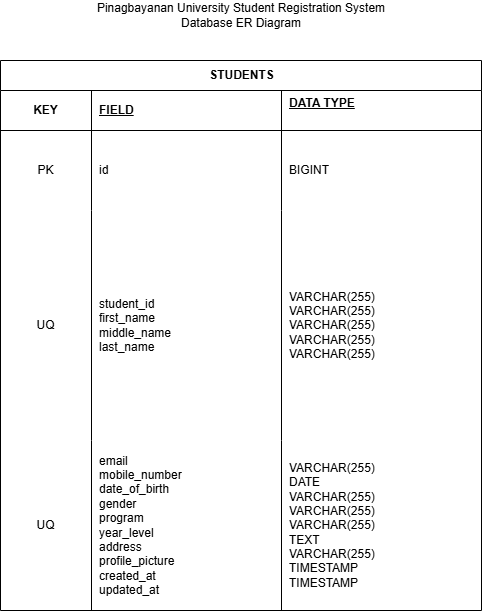

The diagram above was exported from draw.io. Its source (the exported page's mxGraphModel, read from the mxfile embedded in the PNG):
<mxGraphModel dx="1406" dy="826" grid="1" gridSize="10" guides="1" tooltips="1" connect="1" arrows="1" fold="1" page="1" pageScale="1" pageWidth="827" pageHeight="1169" math="0" shadow="0">
  <root>
    <mxCell id="0" />
    <mxCell id="1" parent="0" />
    <mxCell id="MBPK7XFa_jwZL1NQujT--1" parent="1" style="shape=table;startSize=30;container=1;collapsible=1;childLayout=tableLayout;fixedRows=1;rowLines=0;fontStyle=1;align=center;resizeLast=1;html=1;" value="STUDENTS" vertex="1">
      <mxGeometry height="550" width="481" x="209" y="260" as="geometry">
        <mxRectangle height="30" width="110" x="209" y="260" as="alternateBounds" />
      </mxGeometry>
    </mxCell>
    <mxCell id="MBPK7XFa_jwZL1NQujT--76" parent="MBPK7XFa_jwZL1NQujT--1" style="shape=tableRow;horizontal=0;startSize=0;swimlaneHead=0;swimlaneBody=0;fillColor=none;collapsible=0;dropTarget=0;points=[[0,0.5],[1,0.5]];portConstraint=eastwest;top=0;left=0;right=0;bottom=1;" vertex="1">
      <mxGeometry height="40" width="481" y="30" as="geometry" />
    </mxCell>
    <mxCell id="MBPK7XFa_jwZL1NQujT--77" parent="MBPK7XFa_jwZL1NQujT--76" style="shape=partialRectangle;connectable=0;fillColor=none;top=0;left=0;bottom=0;right=0;fontStyle=1;overflow=hidden;whiteSpace=wrap;html=1;" value="KEY" vertex="1">
      <mxGeometry height="40" width="91" as="geometry">
        <mxRectangle height="40" width="91" as="alternateBounds" />
      </mxGeometry>
    </mxCell>
    <mxCell id="MBPK7XFa_jwZL1NQujT--78" parent="MBPK7XFa_jwZL1NQujT--76" style="shape=partialRectangle;connectable=0;fillColor=none;top=0;left=0;bottom=0;right=0;align=left;spacingLeft=6;fontStyle=5;overflow=hidden;whiteSpace=wrap;html=1;" value="FIELD" vertex="1">
      <mxGeometry height="40" width="190" x="91" as="geometry">
        <mxRectangle height="40" width="190" as="alternateBounds" />
      </mxGeometry>
    </mxCell>
    <mxCell id="MBPK7XFa_jwZL1NQujT--79" parent="MBPK7XFa_jwZL1NQujT--76" style="shape=partialRectangle;connectable=0;fillColor=none;top=0;left=0;bottom=0;right=0;align=left;spacingLeft=6;fontStyle=5;overflow=hidden;whiteSpace=wrap;html=1;" value="DATA TYPE&lt;div&gt;&lt;br&gt;&lt;/div&gt;" vertex="1">
      <mxGeometry height="40" width="200" x="281" as="geometry">
        <mxRectangle height="40" width="200" as="alternateBounds" />
      </mxGeometry>
    </mxCell>
    <mxCell id="MBPK7XFa_jwZL1NQujT--5" parent="MBPK7XFa_jwZL1NQujT--1" style="shape=tableRow;horizontal=0;startSize=0;swimlaneHead=0;swimlaneBody=0;fillColor=none;collapsible=0;dropTarget=0;points=[[0,0.5],[1,0.5]];portConstraint=eastwest;top=0;left=0;right=0;bottom=0;" value="" vertex="1">
      <mxGeometry height="80" width="481" y="70" as="geometry" />
    </mxCell>
    <mxCell id="MBPK7XFa_jwZL1NQujT--6" parent="MBPK7XFa_jwZL1NQujT--5" style="shape=partialRectangle;connectable=0;fillColor=none;top=0;left=0;bottom=0;right=0;editable=1;overflow=hidden;whiteSpace=wrap;html=1;" value="PK" vertex="1">
      <mxGeometry height="80" width="91" as="geometry">
        <mxRectangle height="80" width="91" as="alternateBounds" />
      </mxGeometry>
    </mxCell>
    <mxCell id="MBPK7XFa_jwZL1NQujT--7" parent="MBPK7XFa_jwZL1NQujT--5" style="shape=partialRectangle;connectable=0;fillColor=none;top=0;left=0;bottom=0;right=0;align=left;spacingLeft=6;overflow=hidden;whiteSpace=wrap;html=1;" value="id&amp;nbsp;" vertex="1">
      <mxGeometry height="80" width="190" x="91" as="geometry">
        <mxRectangle height="80" width="190" as="alternateBounds" />
      </mxGeometry>
    </mxCell>
    <mxCell id="MBPK7XFa_jwZL1NQujT--65" parent="MBPK7XFa_jwZL1NQujT--5" style="shape=partialRectangle;connectable=0;fillColor=none;top=0;left=0;bottom=0;right=0;align=left;spacingLeft=6;overflow=hidden;whiteSpace=wrap;html=1;" value="BIGINT" vertex="1">
      <mxGeometry height="80" width="200" x="281" as="geometry">
        <mxRectangle height="80" width="200" as="alternateBounds" />
      </mxGeometry>
    </mxCell>
    <mxCell id="MBPK7XFa_jwZL1NQujT--8" parent="MBPK7XFa_jwZL1NQujT--1" style="shape=tableRow;horizontal=0;startSize=0;swimlaneHead=0;swimlaneBody=0;fillColor=none;collapsible=0;dropTarget=0;points=[[0,0.5],[1,0.5]];portConstraint=eastwest;top=0;left=0;right=0;bottom=0;" value="" vertex="1">
      <mxGeometry height="230" width="481" y="150" as="geometry" />
    </mxCell>
    <mxCell id="MBPK7XFa_jwZL1NQujT--9" parent="MBPK7XFa_jwZL1NQujT--8" style="shape=partialRectangle;connectable=0;fillColor=none;top=0;left=0;bottom=0;right=0;editable=1;overflow=hidden;whiteSpace=wrap;html=1;" value="UQ" vertex="1">
      <mxGeometry height="230" width="91" as="geometry">
        <mxRectangle height="230" width="91" as="alternateBounds" />
      </mxGeometry>
    </mxCell>
    <mxCell id="MBPK7XFa_jwZL1NQujT--10" parent="MBPK7XFa_jwZL1NQujT--8" style="shape=partialRectangle;connectable=0;fillColor=none;top=0;left=0;bottom=0;right=0;align=left;spacingLeft=6;overflow=hidden;whiteSpace=wrap;html=1;" value="student_id&amp;nbsp;&lt;div&gt;first_name&amp;nbsp;&lt;/div&gt;&lt;div&gt;middle_name&amp;nbsp;&lt;/div&gt;&lt;div&gt;last_name&lt;/div&gt;" vertex="1">
      <mxGeometry height="230" width="190" x="91" as="geometry">
        <mxRectangle height="230" width="190" as="alternateBounds" />
      </mxGeometry>
    </mxCell>
    <mxCell id="MBPK7XFa_jwZL1NQujT--66" parent="MBPK7XFa_jwZL1NQujT--8" style="shape=partialRectangle;connectable=0;fillColor=none;top=0;left=0;bottom=0;right=0;align=left;spacingLeft=6;overflow=hidden;whiteSpace=wrap;html=1;" value="VARCHAR(255)&amp;nbsp;&lt;div&gt;VARCHAR(255)&amp;nbsp;&lt;/div&gt;&lt;div&gt;VARCHAR(255)&amp;nbsp;&lt;/div&gt;&lt;div&gt;VARCHAR(255)&amp;nbsp;&lt;/div&gt;&lt;div&gt;VARCHAR(255)&lt;/div&gt;" vertex="1">
      <mxGeometry height="230" width="200" x="281" as="geometry">
        <mxRectangle height="230" width="200" as="alternateBounds" />
      </mxGeometry>
    </mxCell>
    <mxCell id="MBPK7XFa_jwZL1NQujT--11" parent="MBPK7XFa_jwZL1NQujT--1" style="shape=tableRow;horizontal=0;startSize=0;swimlaneHead=0;swimlaneBody=0;fillColor=none;collapsible=0;dropTarget=0;points=[[0,0.5],[1,0.5]];portConstraint=eastwest;top=0;left=0;right=0;bottom=0;" value="" vertex="1">
      <mxGeometry height="170" width="481" y="380" as="geometry" />
    </mxCell>
    <mxCell id="MBPK7XFa_jwZL1NQujT--12" parent="MBPK7XFa_jwZL1NQujT--11" style="shape=partialRectangle;connectable=0;fillColor=none;top=0;left=0;bottom=0;right=0;editable=1;overflow=hidden;whiteSpace=wrap;html=1;" value="UQ" vertex="1">
      <mxGeometry height="170" width="91" as="geometry">
        <mxRectangle height="170" width="91" as="alternateBounds" />
      </mxGeometry>
    </mxCell>
    <mxCell id="MBPK7XFa_jwZL1NQujT--13" parent="MBPK7XFa_jwZL1NQujT--11" style="shape=partialRectangle;connectable=0;fillColor=none;top=0;left=0;bottom=0;right=0;align=left;spacingLeft=6;overflow=hidden;whiteSpace=wrap;html=1;" value="&lt;span class=&quot;x3jgonx&quot; style=&quot;white-space: pre-wrap;&quot;&gt;email&lt;/span&gt;&lt;br&gt;&lt;span class=&quot;x3jgonx&quot; style=&quot;white-space: pre-wrap;&quot;&gt;mobile_number&lt;/span&gt;&lt;br&gt;&lt;span class=&quot;x3jgonx&quot; style=&quot;white-space: pre-wrap;&quot;&gt;date_of_birth&lt;/span&gt;&lt;br&gt;&lt;span class=&quot;x3jgonx&quot; style=&quot;white-space: pre-wrap;&quot;&gt;gender&lt;/span&gt;&lt;br&gt;&lt;span class=&quot;x3jgonx&quot; style=&quot;white-space: pre-wrap;&quot;&gt;program&lt;/span&gt;&lt;br&gt;&lt;span class=&quot;x3jgonx&quot; style=&quot;white-space: pre-wrap;&quot;&gt;year_level&lt;/span&gt;&lt;br&gt;&lt;span class=&quot;x3jgonx&quot; style=&quot;white-space: pre-wrap;&quot;&gt;address&lt;/span&gt;&lt;br&gt;&lt;span class=&quot;x3jgonx&quot; style=&quot;white-space: pre-wrap;&quot;&gt;profile_picture&lt;/span&gt;&lt;br&gt;&lt;span class=&quot;x3jgonx&quot; style=&quot;white-space: pre-wrap;&quot;&gt;created_at&lt;/span&gt;&lt;br&gt;&lt;span class=&quot;x3jgonx&quot; style=&quot;white-space: pre-wrap;&quot;&gt;updated_at&lt;/span&gt;" vertex="1">
      <mxGeometry height="170" width="190" x="91" as="geometry">
        <mxRectangle height="170" width="190" as="alternateBounds" />
      </mxGeometry>
    </mxCell>
    <mxCell id="MBPK7XFa_jwZL1NQujT--67" parent="MBPK7XFa_jwZL1NQujT--11" style="shape=partialRectangle;connectable=0;fillColor=none;top=0;left=0;bottom=0;right=0;align=left;spacingLeft=6;overflow=hidden;whiteSpace=wrap;html=1;" value="VARCHAR(255)&amp;nbsp;&lt;div&gt;DATE&amp;nbsp;&lt;/div&gt;&lt;div&gt;VARCHAR(255)&amp;nbsp;&lt;/div&gt;&lt;div&gt;VARCHAR(255)&amp;nbsp;&lt;/div&gt;&lt;div&gt;VARCHAR(255)&amp;nbsp;&lt;/div&gt;&lt;div&gt;TEXT&amp;nbsp;&lt;/div&gt;&lt;div&gt;VARCHAR(255)&amp;nbsp;&lt;/div&gt;&lt;div&gt;TIMESTAMP&amp;nbsp;&lt;/div&gt;&lt;div&gt;TIMESTAMP&lt;/div&gt;" vertex="1">
      <mxGeometry height="170" width="200" x="281" as="geometry">
        <mxRectangle height="170" width="200" as="alternateBounds" />
      </mxGeometry>
    </mxCell>
    <mxCell id="MBPK7XFa_jwZL1NQujT--15" parent="1" style="text;html=1;whiteSpace=wrap;strokeColor=none;fillColor=none;align=center;verticalAlign=middle;rounded=0;" value="&lt;div&gt;Pinagbayanan University Student Registration System&lt;/div&gt;&lt;div&gt;Database ER Diagram&lt;/div&gt;" vertex="1">
      <mxGeometry height="30" width="380" x="259.5" y="200" as="geometry" />
    </mxCell>
  </root>
</mxGraphModel>